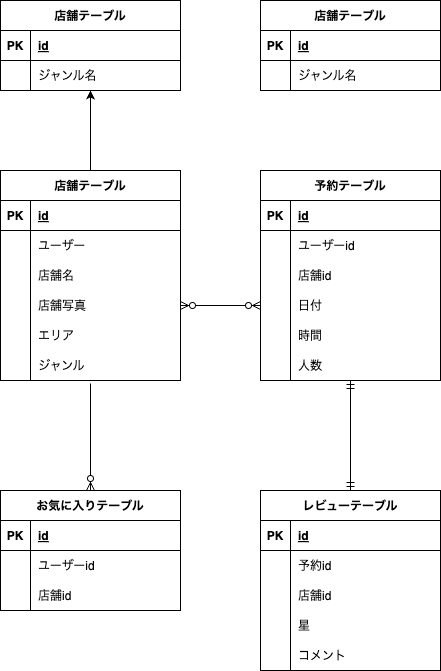

The diagram above was exported from draw.io. Its source (the exported page's mxGraphModel, read from the mxfile embedded in the PNG):
<mxGraphModel dx="737" dy="797" grid="1" gridSize="10" guides="1" tooltips="1" connect="1" arrows="1" fold="1" page="1" pageScale="1" pageWidth="827" pageHeight="1169" math="0" shadow="0">
  <root>
    <mxCell id="0" />
    <mxCell id="1" parent="0" />
    <mxCell id="167" value="" style="edgeStyle=none;html=1;" edge="1" parent="1" source="2" target="148">
      <mxGeometry relative="1" as="geometry" />
    </mxCell>
    <mxCell id="2" value="店舗テーブル" style="shape=table;startSize=30;container=1;collapsible=1;childLayout=tableLayout;fixedRows=1;rowLines=0;fontStyle=1;align=center;resizeLast=1;strokeColor=default;" vertex="1" parent="1">
      <mxGeometry x="80" y="310" width="180" height="210" as="geometry" />
    </mxCell>
    <mxCell id="3" value="" style="shape=tableRow;horizontal=0;startSize=0;swimlaneHead=0;swimlaneBody=0;fillColor=none;collapsible=0;dropTarget=0;points=[[0,0.5],[1,0.5]];portConstraint=eastwest;top=0;left=0;right=0;bottom=1;" vertex="1" parent="2">
      <mxGeometry y="30" width="180" height="30" as="geometry" />
    </mxCell>
    <mxCell id="4" value="PK" style="shape=partialRectangle;connectable=0;fillColor=none;top=0;left=0;bottom=0;right=0;fontStyle=1;overflow=hidden;" vertex="1" parent="3">
      <mxGeometry width="30" height="30" as="geometry">
        <mxRectangle width="30" height="30" as="alternateBounds" />
      </mxGeometry>
    </mxCell>
    <mxCell id="5" value="id" style="shape=partialRectangle;connectable=0;fillColor=none;top=0;left=0;bottom=0;right=0;align=left;spacingLeft=6;fontStyle=5;overflow=hidden;" vertex="1" parent="3">
      <mxGeometry x="30" width="150" height="30" as="geometry">
        <mxRectangle width="150" height="30" as="alternateBounds" />
      </mxGeometry>
    </mxCell>
    <mxCell id="6" value="" style="shape=tableRow;horizontal=0;startSize=0;swimlaneHead=0;swimlaneBody=0;fillColor=none;collapsible=0;dropTarget=0;points=[[0,0.5],[1,0.5]];portConstraint=eastwest;top=0;left=0;right=0;bottom=0;" vertex="1" parent="2">
      <mxGeometry y="60" width="180" height="30" as="geometry" />
    </mxCell>
    <mxCell id="7" value="" style="shape=partialRectangle;connectable=0;fillColor=none;top=0;left=0;bottom=0;right=0;editable=1;overflow=hidden;" vertex="1" parent="6">
      <mxGeometry width="30" height="30" as="geometry">
        <mxRectangle width="30" height="30" as="alternateBounds" />
      </mxGeometry>
    </mxCell>
    <mxCell id="8" value="ユーザー" style="shape=partialRectangle;connectable=0;fillColor=none;top=0;left=0;bottom=0;right=0;align=left;spacingLeft=6;overflow=hidden;" vertex="1" parent="6">
      <mxGeometry x="30" width="150" height="30" as="geometry">
        <mxRectangle width="150" height="30" as="alternateBounds" />
      </mxGeometry>
    </mxCell>
    <mxCell id="9" value="" style="shape=tableRow;horizontal=0;startSize=0;swimlaneHead=0;swimlaneBody=0;fillColor=none;collapsible=0;dropTarget=0;points=[[0,0.5],[1,0.5]];portConstraint=eastwest;top=0;left=0;right=0;bottom=0;" vertex="1" parent="2">
      <mxGeometry y="90" width="180" height="30" as="geometry" />
    </mxCell>
    <mxCell id="10" value="" style="shape=partialRectangle;connectable=0;fillColor=none;top=0;left=0;bottom=0;right=0;editable=1;overflow=hidden;" vertex="1" parent="9">
      <mxGeometry width="30" height="30" as="geometry">
        <mxRectangle width="30" height="30" as="alternateBounds" />
      </mxGeometry>
    </mxCell>
    <mxCell id="11" value="店舗名" style="shape=partialRectangle;connectable=0;fillColor=none;top=0;left=0;bottom=0;right=0;align=left;spacingLeft=6;overflow=hidden;" vertex="1" parent="9">
      <mxGeometry x="30" width="150" height="30" as="geometry">
        <mxRectangle width="150" height="30" as="alternateBounds" />
      </mxGeometry>
    </mxCell>
    <mxCell id="72" style="shape=tableRow;horizontal=0;startSize=0;swimlaneHead=0;swimlaneBody=0;fillColor=none;collapsible=0;dropTarget=0;points=[[0,0.5],[1,0.5]];portConstraint=eastwest;top=0;left=0;right=0;bottom=0;" vertex="1" parent="2">
      <mxGeometry y="120" width="180" height="30" as="geometry" />
    </mxCell>
    <mxCell id="73" style="shape=partialRectangle;connectable=0;fillColor=none;top=0;left=0;bottom=0;right=0;editable=1;overflow=hidden;" vertex="1" parent="72">
      <mxGeometry width="30" height="30" as="geometry">
        <mxRectangle width="30" height="30" as="alternateBounds" />
      </mxGeometry>
    </mxCell>
    <mxCell id="74" value="店舗写真" style="shape=partialRectangle;connectable=0;fillColor=none;top=0;left=0;bottom=0;right=0;align=left;spacingLeft=6;overflow=hidden;" vertex="1" parent="72">
      <mxGeometry x="30" width="150" height="30" as="geometry">
        <mxRectangle width="150" height="30" as="alternateBounds" />
      </mxGeometry>
    </mxCell>
    <mxCell id="69" style="shape=tableRow;horizontal=0;startSize=0;swimlaneHead=0;swimlaneBody=0;fillColor=none;collapsible=0;dropTarget=0;points=[[0,0.5],[1,0.5]];portConstraint=eastwest;top=0;left=0;right=0;bottom=0;" vertex="1" parent="2">
      <mxGeometry y="150" width="180" height="30" as="geometry" />
    </mxCell>
    <mxCell id="70" style="shape=partialRectangle;connectable=0;fillColor=none;top=0;left=0;bottom=0;right=0;editable=1;overflow=hidden;" vertex="1" parent="69">
      <mxGeometry width="30" height="30" as="geometry">
        <mxRectangle width="30" height="30" as="alternateBounds" />
      </mxGeometry>
    </mxCell>
    <mxCell id="71" value="エリア" style="shape=partialRectangle;connectable=0;fillColor=none;top=0;left=0;bottom=0;right=0;align=left;spacingLeft=6;overflow=hidden;" vertex="1" parent="69">
      <mxGeometry x="30" width="150" height="30" as="geometry">
        <mxRectangle width="150" height="30" as="alternateBounds" />
      </mxGeometry>
    </mxCell>
    <mxCell id="66" style="shape=tableRow;horizontal=0;startSize=0;swimlaneHead=0;swimlaneBody=0;fillColor=none;collapsible=0;dropTarget=0;points=[[0,0.5],[1,0.5]];portConstraint=eastwest;top=0;left=0;right=0;bottom=0;" vertex="1" parent="2">
      <mxGeometry y="180" width="180" height="30" as="geometry" />
    </mxCell>
    <mxCell id="67" style="shape=partialRectangle;connectable=0;fillColor=none;top=0;left=0;bottom=0;right=0;editable=1;overflow=hidden;" vertex="1" parent="66">
      <mxGeometry width="30" height="30" as="geometry">
        <mxRectangle width="30" height="30" as="alternateBounds" />
      </mxGeometry>
    </mxCell>
    <mxCell id="68" value="ジャンル" style="shape=partialRectangle;connectable=0;fillColor=none;top=0;left=0;bottom=0;right=0;align=left;spacingLeft=6;overflow=hidden;" vertex="1" parent="66">
      <mxGeometry x="30" width="150" height="30" as="geometry">
        <mxRectangle width="150" height="30" as="alternateBounds" />
      </mxGeometry>
    </mxCell>
    <mxCell id="75" value="予約テーブル" style="shape=table;startSize=30;container=1;collapsible=1;childLayout=tableLayout;fixedRows=1;rowLines=0;fontStyle=1;align=center;resizeLast=1;strokeColor=default;" vertex="1" parent="1">
      <mxGeometry x="340" y="310" width="180" height="210" as="geometry" />
    </mxCell>
    <mxCell id="76" value="" style="shape=tableRow;horizontal=0;startSize=0;swimlaneHead=0;swimlaneBody=0;fillColor=none;collapsible=0;dropTarget=0;points=[[0,0.5],[1,0.5]];portConstraint=eastwest;top=0;left=0;right=0;bottom=1;" vertex="1" parent="75">
      <mxGeometry y="30" width="180" height="30" as="geometry" />
    </mxCell>
    <mxCell id="77" value="PK" style="shape=partialRectangle;connectable=0;fillColor=none;top=0;left=0;bottom=0;right=0;fontStyle=1;overflow=hidden;" vertex="1" parent="76">
      <mxGeometry width="30" height="30" as="geometry">
        <mxRectangle width="30" height="30" as="alternateBounds" />
      </mxGeometry>
    </mxCell>
    <mxCell id="78" value="id" style="shape=partialRectangle;connectable=0;fillColor=none;top=0;left=0;bottom=0;right=0;align=left;spacingLeft=6;fontStyle=5;overflow=hidden;" vertex="1" parent="76">
      <mxGeometry x="30" width="150" height="30" as="geometry">
        <mxRectangle width="150" height="30" as="alternateBounds" />
      </mxGeometry>
    </mxCell>
    <mxCell id="79" value="" style="shape=tableRow;horizontal=0;startSize=0;swimlaneHead=0;swimlaneBody=0;fillColor=none;collapsible=0;dropTarget=0;points=[[0,0.5],[1,0.5]];portConstraint=eastwest;top=0;left=0;right=0;bottom=0;" vertex="1" parent="75">
      <mxGeometry y="60" width="180" height="30" as="geometry" />
    </mxCell>
    <mxCell id="80" value="" style="shape=partialRectangle;connectable=0;fillColor=none;top=0;left=0;bottom=0;right=0;editable=1;overflow=hidden;" vertex="1" parent="79">
      <mxGeometry width="30" height="30" as="geometry">
        <mxRectangle width="30" height="30" as="alternateBounds" />
      </mxGeometry>
    </mxCell>
    <mxCell id="81" value="ユーザーid" style="shape=partialRectangle;connectable=0;fillColor=none;top=0;left=0;bottom=0;right=0;align=left;spacingLeft=6;overflow=hidden;" vertex="1" parent="79">
      <mxGeometry x="30" width="150" height="30" as="geometry">
        <mxRectangle width="150" height="30" as="alternateBounds" />
      </mxGeometry>
    </mxCell>
    <mxCell id="82" value="" style="shape=tableRow;horizontal=0;startSize=0;swimlaneHead=0;swimlaneBody=0;fillColor=none;collapsible=0;dropTarget=0;points=[[0,0.5],[1,0.5]];portConstraint=eastwest;top=0;left=0;right=0;bottom=0;" vertex="1" parent="75">
      <mxGeometry y="90" width="180" height="30" as="geometry" />
    </mxCell>
    <mxCell id="83" value="" style="shape=partialRectangle;connectable=0;fillColor=none;top=0;left=0;bottom=0;right=0;editable=1;overflow=hidden;" vertex="1" parent="82">
      <mxGeometry width="30" height="30" as="geometry">
        <mxRectangle width="30" height="30" as="alternateBounds" />
      </mxGeometry>
    </mxCell>
    <mxCell id="84" value="店舗id" style="shape=partialRectangle;connectable=0;fillColor=none;top=0;left=0;bottom=0;right=0;align=left;spacingLeft=6;overflow=hidden;" vertex="1" parent="82">
      <mxGeometry x="30" width="150" height="30" as="geometry">
        <mxRectangle width="150" height="30" as="alternateBounds" />
      </mxGeometry>
    </mxCell>
    <mxCell id="85" style="shape=tableRow;horizontal=0;startSize=0;swimlaneHead=0;swimlaneBody=0;fillColor=none;collapsible=0;dropTarget=0;points=[[0,0.5],[1,0.5]];portConstraint=eastwest;top=0;left=0;right=0;bottom=0;" vertex="1" parent="75">
      <mxGeometry y="120" width="180" height="30" as="geometry" />
    </mxCell>
    <mxCell id="86" style="shape=partialRectangle;connectable=0;fillColor=none;top=0;left=0;bottom=0;right=0;editable=1;overflow=hidden;" vertex="1" parent="85">
      <mxGeometry width="30" height="30" as="geometry">
        <mxRectangle width="30" height="30" as="alternateBounds" />
      </mxGeometry>
    </mxCell>
    <mxCell id="87" value="日付" style="shape=partialRectangle;connectable=0;fillColor=none;top=0;left=0;bottom=0;right=0;align=left;spacingLeft=6;overflow=hidden;" vertex="1" parent="85">
      <mxGeometry x="30" width="150" height="30" as="geometry">
        <mxRectangle width="150" height="30" as="alternateBounds" />
      </mxGeometry>
    </mxCell>
    <mxCell id="88" style="shape=tableRow;horizontal=0;startSize=0;swimlaneHead=0;swimlaneBody=0;fillColor=none;collapsible=0;dropTarget=0;points=[[0,0.5],[1,0.5]];portConstraint=eastwest;top=0;left=0;right=0;bottom=0;" vertex="1" parent="75">
      <mxGeometry y="150" width="180" height="30" as="geometry" />
    </mxCell>
    <mxCell id="89" style="shape=partialRectangle;connectable=0;fillColor=none;top=0;left=0;bottom=0;right=0;editable=1;overflow=hidden;" vertex="1" parent="88">
      <mxGeometry width="30" height="30" as="geometry">
        <mxRectangle width="30" height="30" as="alternateBounds" />
      </mxGeometry>
    </mxCell>
    <mxCell id="90" value="時間" style="shape=partialRectangle;connectable=0;fillColor=none;top=0;left=0;bottom=0;right=0;align=left;spacingLeft=6;overflow=hidden;" vertex="1" parent="88">
      <mxGeometry x="30" width="150" height="30" as="geometry">
        <mxRectangle width="150" height="30" as="alternateBounds" />
      </mxGeometry>
    </mxCell>
    <mxCell id="91" style="shape=tableRow;horizontal=0;startSize=0;swimlaneHead=0;swimlaneBody=0;fillColor=none;collapsible=0;dropTarget=0;points=[[0,0.5],[1,0.5]];portConstraint=eastwest;top=0;left=0;right=0;bottom=0;" vertex="1" parent="75">
      <mxGeometry y="180" width="180" height="30" as="geometry" />
    </mxCell>
    <mxCell id="92" style="shape=partialRectangle;connectable=0;fillColor=none;top=0;left=0;bottom=0;right=0;editable=1;overflow=hidden;" vertex="1" parent="91">
      <mxGeometry width="30" height="30" as="geometry">
        <mxRectangle width="30" height="30" as="alternateBounds" />
      </mxGeometry>
    </mxCell>
    <mxCell id="93" value="人数" style="shape=partialRectangle;connectable=0;fillColor=none;top=0;left=0;bottom=0;right=0;align=left;spacingLeft=6;overflow=hidden;" vertex="1" parent="91">
      <mxGeometry x="30" width="150" height="30" as="geometry">
        <mxRectangle width="150" height="30" as="alternateBounds" />
      </mxGeometry>
    </mxCell>
    <mxCell id="99" value="" style="edgeStyle=entityRelationEdgeStyle;fontSize=12;html=1;endArrow=ERzeroToMany;endFill=1;startArrow=ERzeroToMany;exitX=1;exitY=0.5;exitDx=0;exitDy=0;entryX=0;entryY=0.5;entryDx=0;entryDy=0;" edge="1" parent="1" source="72" target="85">
      <mxGeometry width="100" height="100" relative="1" as="geometry">
        <mxPoint x="330" y="560" as="sourcePoint" />
        <mxPoint x="430" y="460" as="targetPoint" />
      </mxGeometry>
    </mxCell>
    <mxCell id="100" value="お気に入りテーブル" style="shape=table;startSize=30;container=1;collapsible=1;childLayout=tableLayout;fixedRows=1;rowLines=0;fontStyle=1;align=center;resizeLast=1;strokeColor=default;" vertex="1" parent="1">
      <mxGeometry x="80" y="630" width="180" height="120" as="geometry" />
    </mxCell>
    <mxCell id="101" value="" style="shape=tableRow;horizontal=0;startSize=0;swimlaneHead=0;swimlaneBody=0;fillColor=none;collapsible=0;dropTarget=0;points=[[0,0.5],[1,0.5]];portConstraint=eastwest;top=0;left=0;right=0;bottom=1;" vertex="1" parent="100">
      <mxGeometry y="30" width="180" height="30" as="geometry" />
    </mxCell>
    <mxCell id="102" value="PK" style="shape=partialRectangle;connectable=0;fillColor=none;top=0;left=0;bottom=0;right=0;fontStyle=1;overflow=hidden;" vertex="1" parent="101">
      <mxGeometry width="30" height="30" as="geometry">
        <mxRectangle width="30" height="30" as="alternateBounds" />
      </mxGeometry>
    </mxCell>
    <mxCell id="103" value="id" style="shape=partialRectangle;connectable=0;fillColor=none;top=0;left=0;bottom=0;right=0;align=left;spacingLeft=6;fontStyle=5;overflow=hidden;" vertex="1" parent="101">
      <mxGeometry x="30" width="150" height="30" as="geometry">
        <mxRectangle width="150" height="30" as="alternateBounds" />
      </mxGeometry>
    </mxCell>
    <mxCell id="104" value="" style="shape=tableRow;horizontal=0;startSize=0;swimlaneHead=0;swimlaneBody=0;fillColor=none;collapsible=0;dropTarget=0;points=[[0,0.5],[1,0.5]];portConstraint=eastwest;top=0;left=0;right=0;bottom=0;" vertex="1" parent="100">
      <mxGeometry y="60" width="180" height="30" as="geometry" />
    </mxCell>
    <mxCell id="105" value="" style="shape=partialRectangle;connectable=0;fillColor=none;top=0;left=0;bottom=0;right=0;editable=1;overflow=hidden;" vertex="1" parent="104">
      <mxGeometry width="30" height="30" as="geometry">
        <mxRectangle width="30" height="30" as="alternateBounds" />
      </mxGeometry>
    </mxCell>
    <mxCell id="106" value="ユーザーid" style="shape=partialRectangle;connectable=0;fillColor=none;top=0;left=0;bottom=0;right=0;align=left;spacingLeft=6;overflow=hidden;" vertex="1" parent="104">
      <mxGeometry x="30" width="150" height="30" as="geometry">
        <mxRectangle width="150" height="30" as="alternateBounds" />
      </mxGeometry>
    </mxCell>
    <mxCell id="107" value="" style="shape=tableRow;horizontal=0;startSize=0;swimlaneHead=0;swimlaneBody=0;fillColor=none;collapsible=0;dropTarget=0;points=[[0,0.5],[1,0.5]];portConstraint=eastwest;top=0;left=0;right=0;bottom=0;" vertex="1" parent="100">
      <mxGeometry y="90" width="180" height="30" as="geometry" />
    </mxCell>
    <mxCell id="108" value="" style="shape=partialRectangle;connectable=0;fillColor=none;top=0;left=0;bottom=0;right=0;editable=1;overflow=hidden;" vertex="1" parent="107">
      <mxGeometry width="30" height="30" as="geometry">
        <mxRectangle width="30" height="30" as="alternateBounds" />
      </mxGeometry>
    </mxCell>
    <mxCell id="109" value="店舗id" style="shape=partialRectangle;connectable=0;fillColor=none;top=0;left=0;bottom=0;right=0;align=left;spacingLeft=6;overflow=hidden;" vertex="1" parent="107">
      <mxGeometry x="30" width="150" height="30" as="geometry">
        <mxRectangle width="150" height="30" as="alternateBounds" />
      </mxGeometry>
    </mxCell>
    <mxCell id="123" value="" style="fontSize=12;html=1;endArrow=ERzeroToMany;endFill=1;entryX=0.5;entryY=0;entryDx=0;entryDy=0;exitX=0.5;exitY=1.1;exitDx=0;exitDy=0;exitPerimeter=0;" edge="1" parent="1" source="66" target="100">
      <mxGeometry width="100" height="100" relative="1" as="geometry">
        <mxPoint x="170" y="550" as="sourcePoint" />
        <mxPoint x="190" y="620" as="targetPoint" />
      </mxGeometry>
    </mxCell>
    <mxCell id="124" value="レビューテーブル" style="shape=table;startSize=30;container=1;collapsible=1;childLayout=tableLayout;fixedRows=1;rowLines=0;fontStyle=1;align=center;resizeLast=1;strokeColor=default;" vertex="1" parent="1">
      <mxGeometry x="340" y="630" width="180" height="180" as="geometry" />
    </mxCell>
    <mxCell id="125" value="" style="shape=tableRow;horizontal=0;startSize=0;swimlaneHead=0;swimlaneBody=0;fillColor=none;collapsible=0;dropTarget=0;points=[[0,0.5],[1,0.5]];portConstraint=eastwest;top=0;left=0;right=0;bottom=1;" vertex="1" parent="124">
      <mxGeometry y="30" width="180" height="30" as="geometry" />
    </mxCell>
    <mxCell id="126" value="PK" style="shape=partialRectangle;connectable=0;fillColor=none;top=0;left=0;bottom=0;right=0;fontStyle=1;overflow=hidden;" vertex="1" parent="125">
      <mxGeometry width="30" height="30" as="geometry">
        <mxRectangle width="30" height="30" as="alternateBounds" />
      </mxGeometry>
    </mxCell>
    <mxCell id="127" value="id" style="shape=partialRectangle;connectable=0;fillColor=none;top=0;left=0;bottom=0;right=0;align=left;spacingLeft=6;fontStyle=5;overflow=hidden;" vertex="1" parent="125">
      <mxGeometry x="30" width="150" height="30" as="geometry">
        <mxRectangle width="150" height="30" as="alternateBounds" />
      </mxGeometry>
    </mxCell>
    <mxCell id="128" value="" style="shape=tableRow;horizontal=0;startSize=0;swimlaneHead=0;swimlaneBody=0;fillColor=none;collapsible=0;dropTarget=0;points=[[0,0.5],[1,0.5]];portConstraint=eastwest;top=0;left=0;right=0;bottom=0;" vertex="1" parent="124">
      <mxGeometry y="60" width="180" height="30" as="geometry" />
    </mxCell>
    <mxCell id="129" value="" style="shape=partialRectangle;connectable=0;fillColor=none;top=0;left=0;bottom=0;right=0;editable=1;overflow=hidden;" vertex="1" parent="128">
      <mxGeometry width="30" height="30" as="geometry">
        <mxRectangle width="30" height="30" as="alternateBounds" />
      </mxGeometry>
    </mxCell>
    <mxCell id="130" value="予約id" style="shape=partialRectangle;connectable=0;fillColor=none;top=0;left=0;bottom=0;right=0;align=left;spacingLeft=6;overflow=hidden;" vertex="1" parent="128">
      <mxGeometry x="30" width="150" height="30" as="geometry">
        <mxRectangle width="150" height="30" as="alternateBounds" />
      </mxGeometry>
    </mxCell>
    <mxCell id="131" value="" style="shape=tableRow;horizontal=0;startSize=0;swimlaneHead=0;swimlaneBody=0;fillColor=none;collapsible=0;dropTarget=0;points=[[0,0.5],[1,0.5]];portConstraint=eastwest;top=0;left=0;right=0;bottom=0;" vertex="1" parent="124">
      <mxGeometry y="90" width="180" height="30" as="geometry" />
    </mxCell>
    <mxCell id="132" value="" style="shape=partialRectangle;connectable=0;fillColor=none;top=0;left=0;bottom=0;right=0;editable=1;overflow=hidden;" vertex="1" parent="131">
      <mxGeometry width="30" height="30" as="geometry">
        <mxRectangle width="30" height="30" as="alternateBounds" />
      </mxGeometry>
    </mxCell>
    <mxCell id="133" value="店舗id" style="shape=partialRectangle;connectable=0;fillColor=none;top=0;left=0;bottom=0;right=0;align=left;spacingLeft=6;overflow=hidden;" vertex="1" parent="131">
      <mxGeometry x="30" width="150" height="30" as="geometry">
        <mxRectangle width="150" height="30" as="alternateBounds" />
      </mxGeometry>
    </mxCell>
    <mxCell id="134" style="shape=tableRow;horizontal=0;startSize=0;swimlaneHead=0;swimlaneBody=0;fillColor=none;collapsible=0;dropTarget=0;points=[[0,0.5],[1,0.5]];portConstraint=eastwest;top=0;left=0;right=0;bottom=0;" vertex="1" parent="124">
      <mxGeometry y="120" width="180" height="30" as="geometry" />
    </mxCell>
    <mxCell id="135" style="shape=partialRectangle;connectable=0;fillColor=none;top=0;left=0;bottom=0;right=0;editable=1;overflow=hidden;" vertex="1" parent="134">
      <mxGeometry width="30" height="30" as="geometry">
        <mxRectangle width="30" height="30" as="alternateBounds" />
      </mxGeometry>
    </mxCell>
    <mxCell id="136" value="星" style="shape=partialRectangle;connectable=0;fillColor=none;top=0;left=0;bottom=0;right=0;align=left;spacingLeft=6;overflow=hidden;" vertex="1" parent="134">
      <mxGeometry x="30" width="150" height="30" as="geometry">
        <mxRectangle width="150" height="30" as="alternateBounds" />
      </mxGeometry>
    </mxCell>
    <mxCell id="137" style="shape=tableRow;horizontal=0;startSize=0;swimlaneHead=0;swimlaneBody=0;fillColor=none;collapsible=0;dropTarget=0;points=[[0,0.5],[1,0.5]];portConstraint=eastwest;top=0;left=0;right=0;bottom=0;" vertex="1" parent="124">
      <mxGeometry y="150" width="180" height="30" as="geometry" />
    </mxCell>
    <mxCell id="138" style="shape=partialRectangle;connectable=0;fillColor=none;top=0;left=0;bottom=0;right=0;editable=1;overflow=hidden;" vertex="1" parent="137">
      <mxGeometry width="30" height="30" as="geometry">
        <mxRectangle width="30" height="30" as="alternateBounds" />
      </mxGeometry>
    </mxCell>
    <mxCell id="139" value="コメント" style="shape=partialRectangle;connectable=0;fillColor=none;top=0;left=0;bottom=0;right=0;align=left;spacingLeft=6;overflow=hidden;" vertex="1" parent="137">
      <mxGeometry x="30" width="150" height="30" as="geometry">
        <mxRectangle width="150" height="30" as="alternateBounds" />
      </mxGeometry>
    </mxCell>
    <mxCell id="147" value="" style="fontSize=12;html=1;endArrow=ERmandOne;startArrow=ERmandOne;exitX=0.5;exitY=0;exitDx=0;exitDy=0;" edge="1" parent="1" source="124" target="91">
      <mxGeometry width="100" height="100" relative="1" as="geometry">
        <mxPoint x="250" y="580" as="sourcePoint" />
        <mxPoint x="350" y="480" as="targetPoint" />
      </mxGeometry>
    </mxCell>
    <mxCell id="148" value="店舗テーブル" style="shape=table;startSize=30;container=1;collapsible=1;childLayout=tableLayout;fixedRows=1;rowLines=0;fontStyle=1;align=center;resizeLast=1;strokeColor=default;" vertex="1" parent="1">
      <mxGeometry x="80" y="140" width="180" height="90" as="geometry" />
    </mxCell>
    <mxCell id="149" value="" style="shape=tableRow;horizontal=0;startSize=0;swimlaneHead=0;swimlaneBody=0;fillColor=none;collapsible=0;dropTarget=0;points=[[0,0.5],[1,0.5]];portConstraint=eastwest;top=0;left=0;right=0;bottom=1;" vertex="1" parent="148">
      <mxGeometry y="30" width="180" height="30" as="geometry" />
    </mxCell>
    <mxCell id="150" value="PK" style="shape=partialRectangle;connectable=0;fillColor=none;top=0;left=0;bottom=0;right=0;fontStyle=1;overflow=hidden;" vertex="1" parent="149">
      <mxGeometry width="30" height="30" as="geometry">
        <mxRectangle width="30" height="30" as="alternateBounds" />
      </mxGeometry>
    </mxCell>
    <mxCell id="151" value="id" style="shape=partialRectangle;connectable=0;fillColor=none;top=0;left=0;bottom=0;right=0;align=left;spacingLeft=6;fontStyle=5;overflow=hidden;" vertex="1" parent="149">
      <mxGeometry x="30" width="150" height="30" as="geometry">
        <mxRectangle width="150" height="30" as="alternateBounds" />
      </mxGeometry>
    </mxCell>
    <mxCell id="152" value="" style="shape=tableRow;horizontal=0;startSize=0;swimlaneHead=0;swimlaneBody=0;fillColor=none;collapsible=0;dropTarget=0;points=[[0,0.5],[1,0.5]];portConstraint=eastwest;top=0;left=0;right=0;bottom=0;" vertex="1" parent="148">
      <mxGeometry y="60" width="180" height="30" as="geometry" />
    </mxCell>
    <mxCell id="153" value="" style="shape=partialRectangle;connectable=0;fillColor=none;top=0;left=0;bottom=0;right=0;editable=1;overflow=hidden;" vertex="1" parent="152">
      <mxGeometry width="30" height="30" as="geometry">
        <mxRectangle width="30" height="30" as="alternateBounds" />
      </mxGeometry>
    </mxCell>
    <mxCell id="154" value="ジャンル名" style="shape=partialRectangle;connectable=0;fillColor=none;top=0;left=0;bottom=0;right=0;align=left;spacingLeft=6;overflow=hidden;" vertex="1" parent="152">
      <mxGeometry x="30" width="150" height="30" as="geometry">
        <mxRectangle width="150" height="30" as="alternateBounds" />
      </mxGeometry>
    </mxCell>
    <mxCell id="168" value="店舗テーブル" style="shape=table;startSize=30;container=1;collapsible=1;childLayout=tableLayout;fixedRows=1;rowLines=0;fontStyle=1;align=center;resizeLast=1;strokeColor=default;" vertex="1" parent="1">
      <mxGeometry x="340" y="140" width="180" height="90" as="geometry" />
    </mxCell>
    <mxCell id="169" value="" style="shape=tableRow;horizontal=0;startSize=0;swimlaneHead=0;swimlaneBody=0;fillColor=none;collapsible=0;dropTarget=0;points=[[0,0.5],[1,0.5]];portConstraint=eastwest;top=0;left=0;right=0;bottom=1;strokeColor=default;" vertex="1" parent="168">
      <mxGeometry y="30" width="180" height="30" as="geometry" />
    </mxCell>
    <mxCell id="170" value="PK" style="shape=partialRectangle;connectable=0;fillColor=none;top=0;left=0;bottom=0;right=0;fontStyle=1;overflow=hidden;strokeColor=default;" vertex="1" parent="169">
      <mxGeometry width="30" height="30" as="geometry">
        <mxRectangle width="30" height="30" as="alternateBounds" />
      </mxGeometry>
    </mxCell>
    <mxCell id="171" value="id" style="shape=partialRectangle;connectable=0;fillColor=none;top=0;left=0;bottom=0;right=0;align=left;spacingLeft=6;fontStyle=5;overflow=hidden;strokeColor=default;" vertex="1" parent="169">
      <mxGeometry x="30" width="150" height="30" as="geometry">
        <mxRectangle width="150" height="30" as="alternateBounds" />
      </mxGeometry>
    </mxCell>
    <mxCell id="172" value="" style="shape=tableRow;horizontal=0;startSize=0;swimlaneHead=0;swimlaneBody=0;fillColor=none;collapsible=0;dropTarget=0;points=[[0,0.5],[1,0.5]];portConstraint=eastwest;top=0;left=0;right=0;bottom=0;strokeColor=default;" vertex="1" parent="168">
      <mxGeometry y="60" width="180" height="30" as="geometry" />
    </mxCell>
    <mxCell id="173" value="" style="shape=partialRectangle;connectable=0;fillColor=none;top=0;left=0;bottom=0;right=0;editable=1;overflow=hidden;strokeColor=default;" vertex="1" parent="172">
      <mxGeometry width="30" height="30" as="geometry">
        <mxRectangle width="30" height="30" as="alternateBounds" />
      </mxGeometry>
    </mxCell>
    <mxCell id="174" value="ジャンル名" style="shape=partialRectangle;connectable=0;fillColor=none;top=0;left=0;bottom=0;right=0;align=left;spacingLeft=6;overflow=hidden;strokeColor=default;" vertex="1" parent="172">
      <mxGeometry x="30" width="150" height="30" as="geometry">
        <mxRectangle width="150" height="30" as="alternateBounds" />
      </mxGeometry>
    </mxCell>
  </root>
</mxGraphModel>